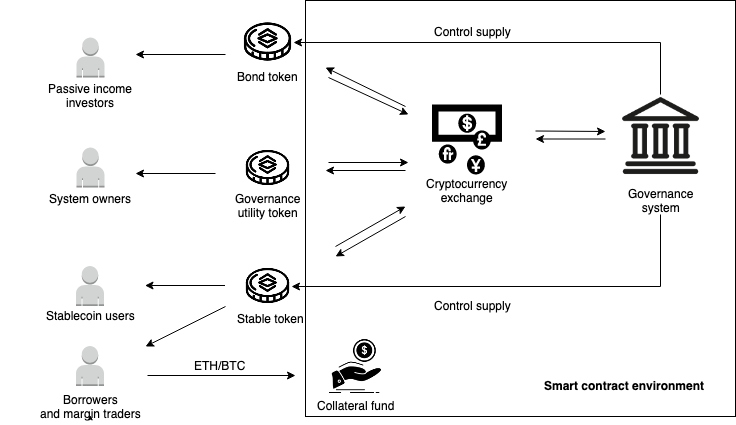

The diagram above was exported from draw.io. Its source (the exported page's mxGraphModel, read from the mxfile embedded in the PNG):
<mxGraphModel dx="1149" dy="795" grid="1" gridSize="10" guides="1" tooltips="1" connect="1" arrows="1" fold="1" page="1" pageScale="1" pageWidth="827" pageHeight="1169" math="0" shadow="0">
  <root>
    <mxCell id="0" />
    <mxCell id="1" parent="0" />
    <mxCell id="jjRty2pD8JfbHX0Lqwq7-27" value="" style="edgeStyle=orthogonalEdgeStyle;rounded=0;orthogonalLoop=1;jettySize=auto;html=1;entryX=1;entryY=0.5;entryDx=0;entryDy=0;" parent="1" source="I0N-AFRyXV_cCcfdAeA3-1" target="I0N-AFRyXV_cCcfdAeA3-6" edge="1">
      <mxGeometry relative="1" as="geometry">
        <mxPoint x="705" y="248" as="targetPoint" />
        <Array as="points">
          <mxPoint x="705" y="276" />
        </Array>
      </mxGeometry>
    </mxCell>
    <mxCell id="I0N-AFRyXV_cCcfdAeA3-1" value="" style="shape=image;html=1;verticalAlign=top;verticalLabelPosition=bottom;labelBackgroundColor=#ffffff;imageAspect=0;aspect=fixed;image=https://cdn0.iconfinder.com/data/icons/elasto-online-store/26/00-ELASTOFONT-STORE-READY_bank-128.png" parent="1" vertex="1">
      <mxGeometry x="663.5" y="328" width="83" height="83" as="geometry" />
    </mxCell>
    <mxCell id="jjRty2pD8JfbHX0Lqwq7-33" value="" style="edgeStyle=orthogonalEdgeStyle;rounded=0;orthogonalLoop=1;jettySize=auto;html=1;entryX=1;entryY=0.5;entryDx=0;entryDy=0;" parent="1" source="I0N-AFRyXV_cCcfdAeA3-2" target="ZuFvYEMZ3wW-AQkBUeRv-1" edge="1">
      <mxGeometry relative="1" as="geometry">
        <mxPoint x="705" y="538" as="targetPoint" />
        <Array as="points">
          <mxPoint x="705" y="520" />
          <mxPoint x="336" y="520" />
        </Array>
      </mxGeometry>
    </mxCell>
    <mxCell id="I0N-AFRyXV_cCcfdAeA3-2" value="&lt;div align=&quot;center&quot;&gt;Governance&lt;/div&gt;&lt;div align=&quot;center&quot;&gt;system&lt;br&gt;&lt;/div&gt;" style="text;html=1;resizable=0;points=[];autosize=1;align=center;verticalAlign=top;spacingTop=-4;" parent="1" vertex="1">
      <mxGeometry x="665" y="418" width="80" height="30" as="geometry" />
    </mxCell>
    <mxCell id="I0N-AFRyXV_cCcfdAeA3-3" value="" style="shape=mxgraph.signs.travel.currency_exchange;html=1;fillColor=#000000;strokeColor=none;verticalLabelPosition=bottom;verticalAlign=top;align=center;" parent="1" vertex="1">
      <mxGeometry x="476.5" y="338" width="70" height="70" as="geometry" />
    </mxCell>
    <mxCell id="I0N-AFRyXV_cCcfdAeA3-4" value="&lt;div&gt;Cryptocurrency &lt;br&gt;&lt;/div&gt;&lt;div align=&quot;center&quot;&gt;exchange&lt;/div&gt;" style="text;html=1;resizable=0;points=[];autosize=1;align=center;verticalAlign=top;spacingTop=-4;" parent="1" vertex="1">
      <mxGeometry x="461.5" y="408" width="100" height="30" as="geometry" />
    </mxCell>
    <mxCell id="I0N-AFRyXV_cCcfdAeA3-5" value="" style="outlineConnect=0;dashed=0;verticalLabelPosition=bottom;verticalAlign=top;align=center;html=1;shape=mxgraph.aws3.user;fillColor=#D2D3D3;gradientColor=none;" parent="1" vertex="1">
      <mxGeometry x="121" y="271" width="28" height="40" as="geometry" />
    </mxCell>
    <mxCell id="I0N-AFRyXV_cCcfdAeA3-6" value="" style="shape=image;html=1;verticalAlign=top;verticalLabelPosition=bottom;labelBackgroundColor=#ffffff;imageAspect=0;aspect=fixed;image=https://cdn3.iconfinder.com/data/icons/popular-cryptocurrencies/80/Cryptocurrency_token_coin_v3-22-128.png" parent="1" vertex="1">
      <mxGeometry x="287" y="250" width="51" height="51" as="geometry" />
    </mxCell>
    <mxCell id="I0N-AFRyXV_cCcfdAeA3-7" value="Bond token" style="text;html=1;resizable=0;points=[];autosize=1;align=left;verticalAlign=top;spacingTop=-4;" parent="1" vertex="1">
      <mxGeometry x="280" y="301" width="80" height="20" as="geometry" />
    </mxCell>
    <mxCell id="ZuFvYEMZ3wW-AQkBUeRv-1" value="" style="shape=image;html=1;verticalAlign=top;verticalLabelPosition=bottom;labelBackgroundColor=#ffffff;imageAspect=0;aspect=fixed;image=https://cdn3.iconfinder.com/data/icons/popular-cryptocurrencies/80/Cryptocurrency_token_coin_v3-22-128.png" parent="1" vertex="1">
      <mxGeometry x="289" y="496" width="47" height="47" as="geometry" />
    </mxCell>
    <mxCell id="ZuFvYEMZ3wW-AQkBUeRv-2" value="Stable token" style="text;html=1;resizable=0;points=[];autosize=1;align=left;verticalAlign=top;spacingTop=-4;" parent="1" vertex="1">
      <mxGeometry x="280" y="543" width="80" height="20" as="geometry" />
    </mxCell>
    <mxCell id="ZuFvYEMZ3wW-AQkBUeRv-5" value="" style="shape=image;html=1;verticalAlign=top;verticalLabelPosition=bottom;labelBackgroundColor=#ffffff;imageAspect=0;aspect=fixed;image=https://cdn3.iconfinder.com/data/icons/popular-cryptocurrencies/80/Cryptocurrency_token_coin_v3-22-128.png" parent="1" vertex="1">
      <mxGeometry x="289" y="377.5" width="47" height="47" as="geometry" />
    </mxCell>
    <mxCell id="ZuFvYEMZ3wW-AQkBUeRv-6" value="&lt;div&gt;Governance&lt;/div&gt;&lt;div&gt;utility token&lt;/div&gt;" style="text;html=1;resizable=0;points=[];autosize=1;align=center;verticalAlign=top;spacingTop=-4;" parent="1" vertex="1">
      <mxGeometry x="272" y="423" width="80" height="30" as="geometry" />
    </mxCell>
    <mxCell id="jjRty2pD8JfbHX0Lqwq7-1" value="" style="endArrow=classic;html=1;" parent="1" edge="1">
      <mxGeometry width="50" height="50" relative="1" as="geometry">
        <mxPoint x="270" y="288" as="sourcePoint" />
        <mxPoint x="180" y="288" as="targetPoint" />
      </mxGeometry>
    </mxCell>
    <mxCell id="jjRty2pD8JfbHX0Lqwq7-2" value="&lt;div&gt;Passive income &lt;br&gt;&lt;/div&gt;&lt;div&gt;investors&lt;/div&gt;" style="text;html=1;resizable=0;points=[];autosize=1;align=center;verticalAlign=top;spacingTop=-4;" parent="1" vertex="1">
      <mxGeometry x="85" y="313" width="100" height="30" as="geometry" />
    </mxCell>
    <mxCell id="jjRty2pD8JfbHX0Lqwq7-4" value="&lt;div&gt;Stablecoin users&lt;/div&gt;" style="text;html=1;resizable=0;points=[];autosize=1;align=center;verticalAlign=top;spacingTop=-4;" parent="1" vertex="1">
      <mxGeometry x="85" y="539.5" width="100" height="20" as="geometry" />
    </mxCell>
    <mxCell id="jjRty2pD8JfbHX0Lqwq7-7" value="" style="endArrow=classic;html=1;" parent="1" edge="1">
      <mxGeometry width="50" height="50" relative="1" as="geometry">
        <mxPoint x="260" y="407" as="sourcePoint" />
        <mxPoint x="180" y="407" as="targetPoint" />
      </mxGeometry>
    </mxCell>
    <mxCell id="jjRty2pD8JfbHX0Lqwq7-8" value="" style="endArrow=classic;html=1;" parent="1" edge="1">
      <mxGeometry width="50" height="50" relative="1" as="geometry">
        <mxPoint x="269.5" y="519" as="sourcePoint" />
        <mxPoint x="189.5" y="519" as="targetPoint" />
      </mxGeometry>
    </mxCell>
    <mxCell id="jjRty2pD8JfbHX0Lqwq7-9" value="" style="endArrow=classic;html=1;" parent="1" edge="1">
      <mxGeometry width="50" height="50" relative="1" as="geometry">
        <mxPoint x="373" y="311" as="sourcePoint" />
        <mxPoint x="453" y="348" as="targetPoint" />
      </mxGeometry>
    </mxCell>
    <mxCell id="jjRty2pD8JfbHX0Lqwq7-10" value="" style="endArrow=classic;html=1;" parent="1" edge="1">
      <mxGeometry width="50" height="50" relative="1" as="geometry">
        <mxPoint x="373" y="396" as="sourcePoint" />
        <mxPoint x="453" y="396" as="targetPoint" />
      </mxGeometry>
    </mxCell>
    <mxCell id="jjRty2pD8JfbHX0Lqwq7-11" value="" style="endArrow=classic;html=1;" parent="1" edge="1">
      <mxGeometry width="50" height="50" relative="1" as="geometry">
        <mxPoint x="380" y="480" as="sourcePoint" />
        <mxPoint x="450" y="440" as="targetPoint" />
      </mxGeometry>
    </mxCell>
    <mxCell id="jjRty2pD8JfbHX0Lqwq7-12" value="" style="endArrow=classic;html=1;" parent="1" edge="1">
      <mxGeometry width="50" height="50" relative="1" as="geometry">
        <mxPoint x="450" y="450" as="sourcePoint" />
        <mxPoint x="380" y="490" as="targetPoint" />
      </mxGeometry>
    </mxCell>
    <mxCell id="jjRty2pD8JfbHX0Lqwq7-13" value="" style="endArrow=classic;html=1;" parent="1" edge="1">
      <mxGeometry width="50" height="50" relative="1" as="geometry">
        <mxPoint x="450" y="404" as="sourcePoint" />
        <mxPoint x="370" y="404" as="targetPoint" />
      </mxGeometry>
    </mxCell>
    <mxCell id="jjRty2pD8JfbHX0Lqwq7-14" value="" style="endArrow=classic;html=1;" parent="1" edge="1">
      <mxGeometry width="50" height="50" relative="1" as="geometry">
        <mxPoint x="450" y="340" as="sourcePoint" />
        <mxPoint x="370" y="301" as="targetPoint" />
      </mxGeometry>
    </mxCell>
    <mxCell id="jjRty2pD8JfbHX0Lqwq7-15" value="" style="endArrow=classic;html=1;" parent="1" edge="1">
      <mxGeometry width="50" height="50" relative="1" as="geometry">
        <mxPoint x="580" y="364.5" as="sourcePoint" />
        <mxPoint x="650" y="365" as="targetPoint" />
      </mxGeometry>
    </mxCell>
    <mxCell id="jjRty2pD8JfbHX0Lqwq7-16" value="" style="endArrow=classic;html=1;" parent="1" edge="1">
      <mxGeometry width="50" height="50" relative="1" as="geometry">
        <mxPoint x="650" y="372.5" as="sourcePoint" />
        <mxPoint x="580" y="372.5" as="targetPoint" />
      </mxGeometry>
    </mxCell>
    <mxCell id="jjRty2pD8JfbHX0Lqwq7-17" value="" style="shape=image;html=1;verticalAlign=top;verticalLabelPosition=bottom;labelBackgroundColor=#ffffff;imageAspect=0;aspect=fixed;image=https://cdn1.iconfinder.com/data/icons/competitive-strategy-and-corporate-training/512/688_help_cash_out_debt_finance_loan_bank_banking_money_business-128.png;align=center;" parent="1" vertex="1">
      <mxGeometry x="370" y="569.5" width="60" height="60" as="geometry" />
    </mxCell>
    <mxCell id="jjRty2pD8JfbHX0Lqwq7-28" value="Control supply" style="text;html=1;resizable=0;points=[];autosize=1;align=left;verticalAlign=top;spacingTop=-4;" parent="1" vertex="1">
      <mxGeometry x="476.5" y="255.5" width="90" height="20" as="geometry" />
    </mxCell>
    <mxCell id="jjRty2pD8JfbHX0Lqwq7-31" value="System owners" style="text;html=1;resizable=0;points=[];autosize=1;align=center;verticalAlign=top;spacingTop=-4;" parent="1" vertex="1">
      <mxGeometry x="85" y="423" width="100" height="20" as="geometry" />
    </mxCell>
    <mxCell id="jjRty2pD8JfbHX0Lqwq7-34" value="&lt;div&gt;Control supply&lt;/div&gt;" style="text;html=1;resizable=0;points=[];autosize=1;align=left;verticalAlign=top;spacingTop=-4;" parent="1" vertex="1">
      <mxGeometry x="476.5" y="529.5" width="90" height="20" as="geometry" />
    </mxCell>
    <mxCell id="jjRty2pD8JfbHX0Lqwq7-35" value="" style="endArrow=classic;html=1;" parent="1" edge="1">
      <mxGeometry width="50" height="50" relative="1" as="geometry">
        <mxPoint x="192" y="609" as="sourcePoint" />
        <mxPoint x="340" y="609" as="targetPoint" />
      </mxGeometry>
    </mxCell>
    <mxCell id="jjRty2pD8JfbHX0Lqwq7-36" value="Collateral fund" style="text;html=1;resizable=0;points=[];autosize=1;align=left;verticalAlign=top;spacingTop=-4;" parent="1" vertex="1">
      <mxGeometry x="360" y="630" width="90" height="20" as="geometry" />
    </mxCell>
    <mxCell id="jjRty2pD8JfbHX0Lqwq7-37" value="ETH/BTC" style="text;html=1;resizable=0;points=[];autosize=1;align=left;verticalAlign=top;spacingTop=-4;" parent="1" vertex="1">
      <mxGeometry x="237" y="589.5" width="70" height="20" as="geometry" />
    </mxCell>
    <mxCell id="jjRty2pD8JfbHX0Lqwq7-38" value="&lt;div&gt;Borrowers &lt;br&gt;&lt;/div&gt;&lt;div align=&quot;center&quot;&gt;and margin traders&lt;/div&gt;" style="text;html=1;align=center;" parent="1" vertex="1">
      <mxGeometry x="45" y="619.5" width="180" height="30" as="geometry" />
    </mxCell>
    <mxCell id="jjRty2pD8JfbHX0Lqwq7-41" value="" style="outlineConnect=0;dashed=0;verticalLabelPosition=bottom;verticalAlign=top;align=center;html=1;shape=mxgraph.aws3.user;fillColor=#D2D3D3;gradientColor=none;" parent="1" vertex="1">
      <mxGeometry x="121" y="381" width="28" height="40" as="geometry" />
    </mxCell>
    <mxCell id="jjRty2pD8JfbHX0Lqwq7-42" value="" style="outlineConnect=0;dashed=0;verticalLabelPosition=bottom;verticalAlign=top;align=center;html=1;shape=mxgraph.aws3.user;fillColor=#D2D3D3;gradientColor=none;" parent="1" vertex="1">
      <mxGeometry x="120.5" y="499.5" width="28" height="40" as="geometry" />
    </mxCell>
    <mxCell id="jjRty2pD8JfbHX0Lqwq7-43" value="" style="outlineConnect=0;dashed=0;verticalLabelPosition=bottom;verticalAlign=top;align=center;html=1;shape=mxgraph.aws3.user;fillColor=#D2D3D3;gradientColor=none;" parent="1" vertex="1">
      <mxGeometry x="120.5" y="579.5" width="28" height="40" as="geometry" />
    </mxCell>
    <mxCell id="jjRty2pD8JfbHX0Lqwq7-44" style="edgeStyle=orthogonalEdgeStyle;rounded=0;orthogonalLoop=1;jettySize=auto;html=1;exitX=0.5;exitY=1;exitDx=0;exitDy=0;" parent="1" source="jjRty2pD8JfbHX0Lqwq7-38" target="jjRty2pD8JfbHX0Lqwq7-38" edge="1">
      <mxGeometry relative="1" as="geometry" />
    </mxCell>
    <mxCell id="jjRty2pD8JfbHX0Lqwq7-45" value="" style="endArrow=classic;html=1;" parent="1" edge="1">
      <mxGeometry width="50" height="50" relative="1" as="geometry">
        <mxPoint x="270" y="540" as="sourcePoint" />
        <mxPoint x="190" y="580" as="targetPoint" />
      </mxGeometry>
    </mxCell>
    <mxCell id="oSNd_cWGTa1aYh2MkErI-1" value="" style="rounded=0;whiteSpace=wrap;html=1;fillColor=none;" vertex="1" parent="1">
      <mxGeometry x="350" y="234" width="430" height="416" as="geometry" />
    </mxCell>
    <mxCell id="oSNd_cWGTa1aYh2MkErI-2" value="Smart contract environment" style="text;html=1;resizable=0;points=[];autosize=1;align=left;verticalAlign=top;spacingTop=-4;fontStyle=1" vertex="1" parent="1">
      <mxGeometry x="586.5" y="610" width="160" height="20" as="geometry" />
    </mxCell>
  </root>
</mxGraphModel>